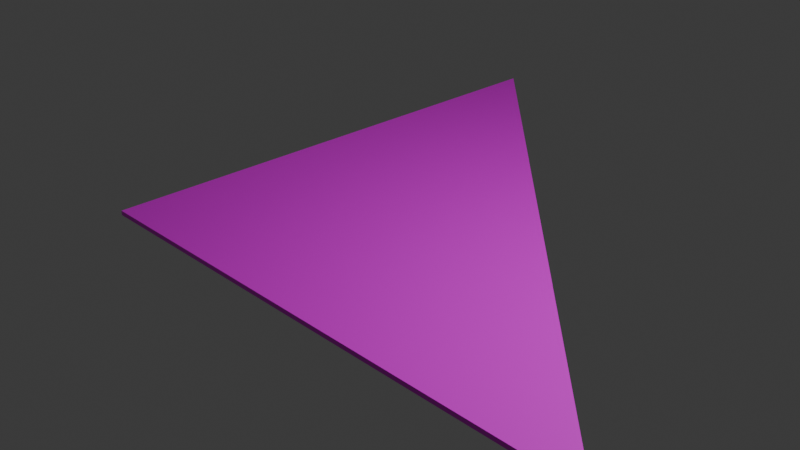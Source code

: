 # Source: diag_s3_01.blend  (saved by Blender 4.0.36; exported with 4.5.12 LTS)
import bpy
from mathutils import Matrix  # noqa: F401  (used for matrix-valued properties, if any)

bpy.ops.wm.read_factory_settings(use_empty=True)
scene = bpy.context.scene
scene.name = 'Scene'

# ---- collections
col_collection = bpy.data.collections.new('Collection'); scene.collection.children.link(col_collection)

# ---- images (referenced by path relative to the original .blend; pixels are not part of the script)
import os
ASSET_DIR = os.environ.get("B2B_ASSET_DIR", "")  # directory of the original .blend (textures are referenced by path, not embedded)
HERE = os.path.dirname(os.path.abspath(__file__))  # packed textures are extracted next to this script under _unpacked/

def load_image(name, relpath, width, height, colorspace="sRGB"):
    """Load a texture the original file referenced (path relative to the .blend, or extracted next to this script)."""
    p = next((c for c in (os.path.join(HERE, relpath), os.path.join(ASSET_DIR, relpath)) if relpath and os.path.exists(c)), "")
    if p:
        img = bpy.data.images.load(p, check_existing=True)
        img.name = name
    else:  # same state as the original file: an image datablock whose file is absent (Cycles renders it pink)
        img = bpy.data.images.new(name, width, height)
        img.source = "FILE"
        img.filepath = "//" + (relpath or name)
    img.colorspace_settings.name = colorspace
    return img
img_tile01_png = load_image('tile01.png', 'tile01.png', 1024, 1024, 'sRGB')
img_tile_diag01_png_003 = load_image('tile_diag01.png.003', 'tile_diag01.png', 1024, 1024, 'sRGB')
img_tile_diag01_png_004 = load_image('tile_diag01.png.004', 'tile_diag01.png', 1024, 1024, 'sRGB')
img_tile_diag01_png_005 = load_image('tile_diag01.png.005', 'tile_diag01.png', 1024, 1024, 'sRGB')

# ---- materials (node trees are filled in below, after node groups)
mat_tile = bpy.data.materials.new('tile')
mat_tile.use_transparent_shadow = False
mat_tile_004 = bpy.data.materials.new('tile.004')
mat_tile_004.use_transparent_shadow = False
mat_tile_005 = bpy.data.materials.new('tile.005')
mat_tile_005.use_transparent_shadow = False
mat_tile_006 = bpy.data.materials.new('tile.006')
mat_tile_006.use_transparent_shadow = False

# ---- material node trees
mat_tile.use_nodes = True; mat_tile.node_tree.nodes.clear()
_N = mat_tile.node_tree.nodes; _L = mat_tile.node_tree.links
n0 = _N.new('ShaderNodeBsdfPrincipled'); n0.name = 'Principled BSDF'; n0.location = (10, 300)
n0.inputs[3].default_value = 1.45
n1 = _N.new('ShaderNodeOutputMaterial'); n1.name = 'Material Output'; n1.location = (300, 300)
n2 = _N.new('ShaderNodeTexImage'); n2.name = 'Image Texture'; n2.location = (-280, 271)
n2.image = img_tile01_png
_L.new(n0.outputs[0], n1.inputs[0])
_L.new(n2.outputs[0], n0.inputs[0])
n1.is_active_output = True
mat_tile_004.use_nodes = True; mat_tile_004.node_tree.nodes.clear()
_N = mat_tile_004.node_tree.nodes; _L = mat_tile_004.node_tree.links
n0 = _N.new('ShaderNodeBsdfPrincipled'); n0.name = 'Principled BSDF'; n0.location = (10, 300)
n0.inputs[3].default_value = 1.45
n1 = _N.new('ShaderNodeOutputMaterial'); n1.name = 'Material Output'; n1.location = (300, 300)
n2 = _N.new('ShaderNodeTexImage'); n2.name = 'Image Texture'; n2.location = (-280, 271)
n2.image = img_tile_diag01_png_003
_L.new(n0.outputs[0], n1.inputs[0])
_L.new(n2.outputs[0], n0.inputs[0])
n1.is_active_output = True
mat_tile_005.use_nodes = True; mat_tile_005.node_tree.nodes.clear()
_N = mat_tile_005.node_tree.nodes; _L = mat_tile_005.node_tree.links
n0 = _N.new('ShaderNodeBsdfPrincipled'); n0.name = 'Principled BSDF'; n0.location = (10, 300)
n0.inputs[3].default_value = 1.45
n1 = _N.new('ShaderNodeOutputMaterial'); n1.name = 'Material Output'; n1.location = (300, 300)
n2 = _N.new('ShaderNodeTexImage'); n2.name = 'Image Texture'; n2.location = (-280, 271)
n2.image = img_tile_diag01_png_004
_L.new(n0.outputs[0], n1.inputs[0])
_L.new(n2.outputs[0], n0.inputs[0])
n1.is_active_output = True
mat_tile_006.use_nodes = True; mat_tile_006.node_tree.nodes.clear()
_N = mat_tile_006.node_tree.nodes; _L = mat_tile_006.node_tree.links
n0 = _N.new('ShaderNodeBsdfPrincipled'); n0.name = 'Principled BSDF'; n0.location = (10, 300)
n0.inputs[3].default_value = 1.45
n1 = _N.new('ShaderNodeOutputMaterial'); n1.name = 'Material Output'; n1.location = (300, 300)
n2 = _N.new('ShaderNodeTexImage'); n2.name = 'Image Texture'; n2.location = (-280, 271)
n2.image = img_tile_diag01_png_005
_L.new(n0.outputs[0], n1.inputs[0])
_L.new(n2.outputs[0], n0.inputs[0])
n1.is_active_output = True

# ---- world
world_world = bpy.data.worlds.new('World'); scene.world = world_world
world_world.use_nodes = True; world_world.node_tree.nodes.clear()
_N = world_world.node_tree.nodes; _L = world_world.node_tree.links
n0 = _N.new('ShaderNodeOutputWorld'); n0.name = 'World Output'; n0.location = (300, 300)
n1 = _N.new('ShaderNodeBackground'); n1.name = 'Background'; n1.location = (10, 300)
n1.inputs[0].default_value = (0.05088, 0.05088, 0.05088, 1.0)
_L.new(n1.outputs[0], n0.inputs[0])
n0.is_active_output = True
world_world.color = (0.05088, 0.05088, 0.05088)
world_world.use_sun_shadow = False
world_world.sun_shadow_jitter_overblur = 0.0

# ---- cameras
cam_camera = bpy.data.cameras.new('Camera')
cam_camera.clip_end = 100.0
cam_camera.ortho_scale = 7.314

# ---- lights
light_light = bpy.data.lights.new('Light', 'POINT')
light_light.transmission_factor = 0.0
light_light.use_soft_falloff = False
light_light.energy = 1000.0
light_light.shadow_soft_size = 0.1
light_light.shadow_maximum_resolution = 0.006
light_light.use_absolute_resolution = True

# ---- meshes
me_plane = bpy.data.meshes.new('Plane')
me_plane.from_pydata([(-1.0, -1.0, 0.0), (1.0, -1.0, 0.0), (-1.0, 1.0, 0.0), (-1.0, -1.0, 0.05), (1.0, -1.0, 0.05), (-1.0, 1.0, 0.05), (0.0, 0.0, 0.0), (0.0, 1.0, 0.0), (1.0, 0.0, 0.0), (0.0, 0.0, 0.05), (1.0, 0.0, 0.05), (0.0, 1.0, 0.05)], [], [(0, 1, 4, 3), (2, 0, 3, 5), (1, 0, 2, 7, 6, 8), (11, 5, 3, 4, 10, 9), (7, 2, 5, 11), (10, 4, 1, 8), (9, 6, 7, 11), (8, 6, 9, 10)])
_uv = me_plane.uv_layers.new(name='UVMap')
_uv.uv.foreach_set('vector', [1.585e-05, 1.0, 1.581e-05, 1.579e-05, 0.02502, 1.579e-05, 0.02502, 1.0, 0.02502, 1.579e-05, 0.02502, 1.0, 1.586e-05, 1.0, 1.581e-05, 1.582e-05, 0.0001, 0.0001002, 2.0, 0.0001, 2.0, 2.0, 0.9999, 2.0, 0.9999, 0.9999, 0.0001001, 0.9999, 2.0, 0.9999, 2.0, 2.0, 9.998e-05, 2.0, 0.0001, 9.994e-05, 0.9999, 0.0001, 0.9999, 0.9999, 2.236e-05, 1.0, 2.239e-05, 2.247e-05, 0.02266, 2.241e-05, 0.02266, 1.0, 0.0241, 2.235e-05, 0.0241, 1.0, 2.238e-05, 1.0, 2.236e-05, 2.235e-05, 0.02118, 1.0, 2.238e-05, 1.0, 2.236e-05, 2.241e-05, 0.02118, 2.241e-05, 2.236e-05, 1.0, 2.239e-05, 2.235e-05, 0.02366, 2.235e-05, 0.02366, 1.0])
me_plane.materials.append(mat_tile)
me_plane.update()
me_plane_004 = bpy.data.meshes.new('Plane.004')
me_plane_004.from_pydata([(1.0, -1.0, 0.0), (-1.0, 1.0, 0.0), (1.0, 1.0, 0.0), (1.0, -1.0, 0.05), (-1.0, 1.0, 0.05), (1.0, 1.0, 0.05)], [], [(2, 1, 4, 5), (0, 2, 5, 3), (1, 2, 0), (3, 5, 4), (0, 3, 4, 1)])
_uv = me_plane_004.uv_layers.new(name='UVMap')
_uv.uv.foreach_set('vector', [0.02502, 1.579e-05, 0.02502, 1.0, 1.586e-05, 1.0, 1.581e-05, 1.582e-05, 1.585e-05, 1.0, 1.581e-05, 1.579e-05, 0.02502, 1.579e-05, 0.02502, 1.0, 0.9999, 0.9999, 1.0, -0.0001002, 0.0001, 9.997e-05, 7.067e-05, 7.071e-05, 1.0, 0.0, 1.0, 0.9999, 0.01769, 1.0, 1.334e-05, 1.0, 1.33e-05, 1.329e-05, 0.01769, 1.329e-05])
me_plane_004.materials.append(mat_tile_004)
me_plane_004.update()
me_plane_005 = bpy.data.meshes.new('Plane.005')
me_plane_005.from_pydata([(1.0, -1.0, 0.0), (-1.0, 1.0, 0.0), (1.0, 1.0, 0.0), (1.0, -1.0, 0.05), (-1.0, 1.0, 0.05), (1.0, 1.0, 0.05)], [], [(2, 1, 4, 5), (0, 2, 5, 3), (1, 2, 0), (3, 5, 4), (0, 3, 4, 1)])
_uv = me_plane_005.uv_layers.new(name='UVMap')
_uv.uv.foreach_set('vector', [0.02502, 1.579e-05, 0.02502, 1.0, 1.586e-05, 1.0, 1.581e-05, 1.582e-05, 1.585e-05, 1.0, 1.581e-05, 1.579e-05, 0.02502, 1.579e-05, 0.02502, 1.0, 0.9999, 0.9999, 1.0, -0.0001002, 0.0001, 9.997e-05, 7.067e-05, 7.071e-05, 1.0, 0.0, 1.0, 0.9999, 0.01769, 1.0, 1.334e-05, 1.0, 1.33e-05, 1.329e-05, 0.01769, 1.329e-05])
me_plane_005.materials.append(mat_tile_005)
me_plane_005.update()
me_plane_006 = bpy.data.meshes.new('Plane.006')
me_plane_006.from_pydata([(1.0, -1.0, 0.0), (-1.0, 1.0, 0.0), (1.0, 1.0, 0.0), (1.0, -1.0, 0.05), (-1.0, 1.0, 0.05), (1.0, 1.0, 0.05)], [], [(2, 1, 4, 5), (0, 2, 5, 3), (1, 2, 0), (3, 5, 4), (0, 3, 4, 1)])
_uv = me_plane_006.uv_layers.new(name='UVMap')
_uv.uv.foreach_set('vector', [0.02502, 1.579e-05, 0.02502, 1.0, 1.586e-05, 1.0, 1.581e-05, 1.582e-05, 1.585e-05, 1.0, 1.581e-05, 1.579e-05, 0.02502, 1.579e-05, 0.02502, 1.0, 0.9999, 0.9999, 1.0, -0.0001002, 0.0001, 9.997e-05, 7.067e-05, 7.071e-05, 1.0, 0.0, 1.0, 0.9999, 0.01769, 1.0, 1.334e-05, 1.0, 1.33e-05, 1.329e-05, 0.01769, 1.329e-05])
me_plane_006.materials.append(mat_tile_006)
me_plane_006.update()

# ---- objects
ob_light = bpy.data.objects.new('Light', light_light)
ob_camera = bpy.data.objects.new('Camera', cam_camera)
ob_plane = bpy.data.objects.new('Plane', me_plane)
ob_plane_001 = bpy.data.objects.new('Plane.001', me_plane_004)
ob_plane_002 = bpy.data.objects.new('Plane.002', me_plane_005)
ob_plane_003 = bpy.data.objects.new('Plane.003', me_plane_006)

# ---- transforms, parenting, visibility, modifiers, constraints
ob_light.location = (4.076, 1.005, 5.904)
ob_light.rotation_euler = (0.6503, 0.05522, 1.866)
ob_light.lock_rotations_4d = False
ob_light.empty_display_type = 'ARROWS'
ob_light.color = (0.0, 0.0, 0.0, 0.0)
ob_light.lineart.crease_threshold = 0.0
ob_camera.location = (7.359, -6.926, 4.958)
ob_camera.rotation_euler = (1.109, 0.0, 0.8149)
ob_camera.lock_rotations_4d = False
ob_camera.empty_display_type = 'ARROWS'
ob_camera.color = (0.0, 0.0, 0.0, 0.0)
ob_camera.display_type = 'WIRE'
ob_camera.lineart.crease_threshold = 0.0
ob_plane.location = (0.0, 0.0, 0.0)
ob_plane.scale = (2.0, 2.0, 1.0)
ob_plane_001.location = (1.0, 1.0, 0.0)
ob_plane_001.rotation_euler = (0.0, 0.0, 3.142)
ob_plane_002.location = (3.0, -1.0, 0.0)
ob_plane_002.rotation_euler = (0.0, 0.0, 3.142)
ob_plane_003.location = (-1.0, 3.0, 0.0)
ob_plane_003.rotation_euler = (0.0, 0.0, 3.142)

# ---- collection membership
col_collection.objects.link(ob_light)
col_collection.objects.link(ob_camera)
col_collection.objects.link(ob_plane)
col_collection.objects.link(ob_plane_001)
col_collection.objects.link(ob_plane_002)
col_collection.objects.link(ob_plane_003)

# ---- scene / render settings (as saved in the file)
scene.camera = ob_camera
scene.frame_start = 1; scene.frame_end = 250; scene.frame_set(1)
scene.render.engine = 'BLENDER_EEVEE_NEXT'
scene.cycles.sampling_pattern = 'TABULATED_SOBOL'
bpy.context.view_layer.update()
